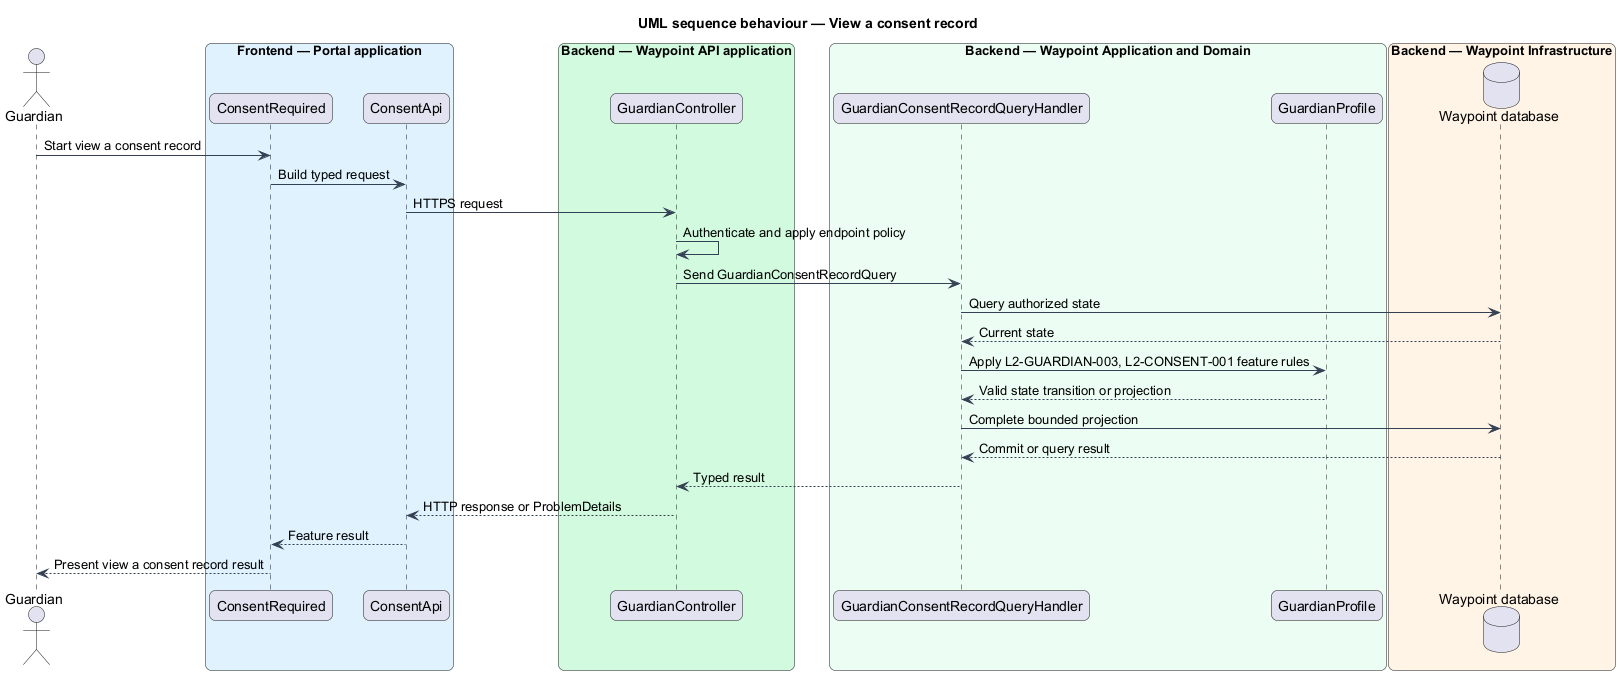

The diagram above was rendered by PlantUML. Its source (embedded in the PNG):
@startuml

title UML sequence behaviour — View a consent record
skinparam backgroundColor #FFFFFF
skinparam shadowing false
skinparam roundcorner 12
skinparam defaultFontName Arial
skinparam ArrowColor #344054
skinparam rectangle {
  BorderColor #344054
  FontColor #101828
}
skinparam package {
  BorderColor #667085
  FontColor #101828
  BackgroundColor #F9FAFB
}
actor "Guardian" as actor
box "Frontend — Portal application" #E0F2FE
  participant "ConsentRequired" as page
  participant "ConsentApi" as client
end box
box "Backend — Waypoint API application" #D1FADF
  participant "GuardianController" as controller
end box
box "Backend — Waypoint Application and Domain" #ECFDF3
  participant "GuardianConsentRecordQueryHandler" as handler
  participant "GuardianProfile" as entity
end box
box "Backend — Waypoint Infrastructure" #FFF4E5
  database "Waypoint database" as db
end box
actor -> page : Start view a consent record
page -> client : Build typed request
client -> controller : HTTPS request
controller -> controller : Authenticate and apply endpoint policy
controller -> handler : Send GuardianConsentRecordQuery
handler -> db : Query authorized state
db --> handler : Current state
handler -> entity : Apply L2-GUARDIAN-003, L2-CONSENT-001 feature rules
entity --> handler : Valid state transition or projection
handler -> db : Complete bounded projection
db --> handler : Commit or query result
handler --> controller : Typed result
controller --> client : HTTP response or ProblemDetails
client --> page : Feature result
page --> actor : Present view a consent record result
@enduml